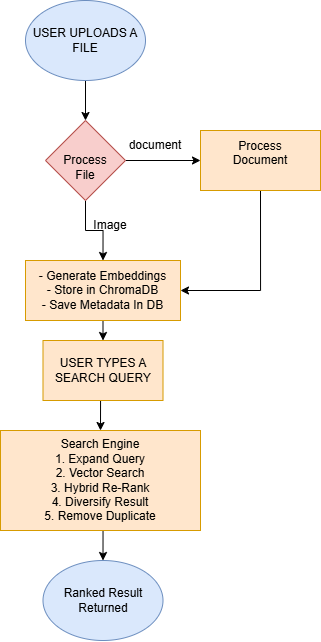

The diagram above was exported from draw.io. Its source (the exported page's mxGraphModel, read from the mxfile embedded in the PNG):
<mxGraphModel dx="915" dy="534" grid="1" gridSize="10" guides="1" tooltips="1" connect="1" arrows="1" fold="1" page="1" pageScale="1" pageWidth="850" pageHeight="1100" math="0" shadow="0">
  <root>
    <mxCell id="0" />
    <mxCell id="1" parent="0" />
    <mxCell id="bMMOn07n707O7neWMmxj-8" edge="1" parent="1" source="bMMOn07n707O7neWMmxj-1" style="edgeStyle=orthogonalEdgeStyle;rounded=0;orthogonalLoop=1;jettySize=auto;html=1;" target="bMMOn07n707O7neWMmxj-7" value="">
      <mxGeometry relative="1" as="geometry" />
    </mxCell>
    <mxCell id="bMMOn07n707O7neWMmxj-1" parent="1" style="ellipse;whiteSpace=wrap;html=1;fillColor=#dae8fc;strokeColor=#6c8ebf;" value="USER UPLOADS A FILE" vertex="1">
      <mxGeometry height="80" width="120" x="305" y="10" as="geometry" />
    </mxCell>
    <mxCell id="bMMOn07n707O7neWMmxj-15" edge="1" parent="1" source="bMMOn07n707O7neWMmxj-2" style="edgeStyle=orthogonalEdgeStyle;rounded=0;orthogonalLoop=1;jettySize=auto;html=1;exitX=0.5;exitY=1;exitDx=0;exitDy=0;entryX=1;entryY=0.5;entryDx=0;entryDy=0;" target="bMMOn07n707O7neWMmxj-5">
      <mxGeometry relative="1" as="geometry" />
    </mxCell>
    <mxCell id="bMMOn07n707O7neWMmxj-2" parent="1" style="rounded=0;whiteSpace=wrap;html=1;fillColor=#ffe6cc;strokeColor=#d79b00;" value="Process&lt;br&gt;&lt;div&gt;Document&lt;br&gt;&lt;div&gt;&lt;br&gt;&lt;/div&gt;&lt;/div&gt;" vertex="1">
      <mxGeometry height="60" width="120" x="480" y="140" as="geometry" />
    </mxCell>
    <mxCell id="bMMOn07n707O7neWMmxj-19" edge="1" parent="1" source="bMMOn07n707O7neWMmxj-4" style="edgeStyle=orthogonalEdgeStyle;rounded=0;orthogonalLoop=1;jettySize=auto;html=1;exitX=0.5;exitY=1;exitDx=0;exitDy=0;entryX=0.5;entryY=0;entryDx=0;entryDy=0;" target="bMMOn07n707O7neWMmxj-18">
      <mxGeometry relative="1" as="geometry" />
    </mxCell>
    <mxCell id="bMMOn07n707O7neWMmxj-4" parent="1" style="rounded=0;whiteSpace=wrap;html=1;fillColor=#ffe6cc;strokeColor=#d79b00;" value="USER TYPES A SEARCH QUERY" vertex="1">
      <mxGeometry height="60" width="120" x="322.5" y="350" as="geometry" />
    </mxCell>
    <mxCell id="bMMOn07n707O7neWMmxj-16" edge="1" parent="1" source="bMMOn07n707O7neWMmxj-5" style="edgeStyle=orthogonalEdgeStyle;rounded=0;orthogonalLoop=1;jettySize=auto;html=1;exitX=0.5;exitY=1;exitDx=0;exitDy=0;entryX=0.5;entryY=0;entryDx=0;entryDy=0;" target="bMMOn07n707O7neWMmxj-4">
      <mxGeometry relative="1" as="geometry" />
    </mxCell>
    <mxCell id="bMMOn07n707O7neWMmxj-5" parent="1" style="rounded=0;whiteSpace=wrap;html=1;fillColor=#ffe6cc;strokeColor=#d79b00;" value="- Generate Embeddings&lt;div&gt;-&amp;nbsp;Store in ChromaDB&lt;/div&gt;&lt;div&gt;-&amp;nbsp;Save Metadata In DB&lt;/div&gt;" vertex="1">
      <mxGeometry height="60" width="155" x="305" y="270" as="geometry" />
    </mxCell>
    <mxCell id="bMMOn07n707O7neWMmxj-6" parent="1" style="ellipse;whiteSpace=wrap;html=1;fillColor=#dae8fc;strokeColor=#6c8ebf;" value="Ranked Result Returned" vertex="1">
      <mxGeometry height="80" width="120" x="322.5" y="570" as="geometry" />
    </mxCell>
    <mxCell id="bMMOn07n707O7neWMmxj-9" edge="1" parent="1" source="bMMOn07n707O7neWMmxj-7" style="edgeStyle=orthogonalEdgeStyle;rounded=0;orthogonalLoop=1;jettySize=auto;html=1;entryX=0;entryY=0.5;entryDx=0;entryDy=0;" target="bMMOn07n707O7neWMmxj-2">
      <mxGeometry relative="1" as="geometry" />
    </mxCell>
    <mxCell id="bMMOn07n707O7neWMmxj-13" edge="1" parent="1" source="bMMOn07n707O7neWMmxj-7" style="edgeStyle=orthogonalEdgeStyle;rounded=0;orthogonalLoop=1;jettySize=auto;html=1;exitX=0.5;exitY=1;exitDx=0;exitDy=0;entryX=0.5;entryY=0;entryDx=0;entryDy=0;" target="bMMOn07n707O7neWMmxj-5">
      <mxGeometry relative="1" as="geometry" />
    </mxCell>
    <mxCell id="bMMOn07n707O7neWMmxj-7" parent="1" style="rhombus;whiteSpace=wrap;html=1;fillColor=#f8cecc;strokeColor=#b85450;" value="&lt;br&gt;&lt;div&gt;Process&lt;/div&gt;&lt;div&gt;File&lt;/div&gt;" vertex="1">
      <mxGeometry height="80" width="80" x="325" y="130" as="geometry" />
    </mxCell>
    <mxCell id="bMMOn07n707O7neWMmxj-10" parent="1" style="text;html=1;whiteSpace=wrap;strokeColor=none;fillColor=none;align=center;verticalAlign=middle;rounded=0;" value="Image" vertex="1">
      <mxGeometry height="30" width="60" x="360" y="220" as="geometry" />
    </mxCell>
    <mxCell id="bMMOn07n707O7neWMmxj-12" parent="1" style="text;html=1;whiteSpace=wrap;strokeColor=none;fillColor=none;align=center;verticalAlign=middle;rounded=0;" value="document" vertex="1">
      <mxGeometry height="30" width="60" x="405" y="140" as="geometry" />
    </mxCell>
    <mxCell id="bMMOn07n707O7neWMmxj-20" edge="1" parent="1" source="bMMOn07n707O7neWMmxj-18" style="edgeStyle=orthogonalEdgeStyle;rounded=0;orthogonalLoop=1;jettySize=auto;html=1;exitX=0.5;exitY=1;exitDx=0;exitDy=0;entryX=0.5;entryY=0;entryDx=0;entryDy=0;" target="bMMOn07n707O7neWMmxj-6">
      <mxGeometry relative="1" as="geometry" />
    </mxCell>
    <mxCell id="bMMOn07n707O7neWMmxj-18" parent="1" style="rounded=0;whiteSpace=wrap;html=1;fillColor=#ffe6cc;strokeColor=#d79b00;" value="Search Engine&lt;div&gt;1. Expand Query&lt;/div&gt;&lt;div&gt;2. Vector Search&lt;/div&gt;&lt;div&gt;3. Hybrid Re-Rank&lt;/div&gt;&lt;div&gt;4. Diversify Result&lt;/div&gt;&lt;div&gt;5. Remove Duplicate&lt;/div&gt;" vertex="1">
      <mxGeometry height="100" width="200" x="280" y="440" as="geometry" />
    </mxCell>
  </root>
</mxGraphModel>